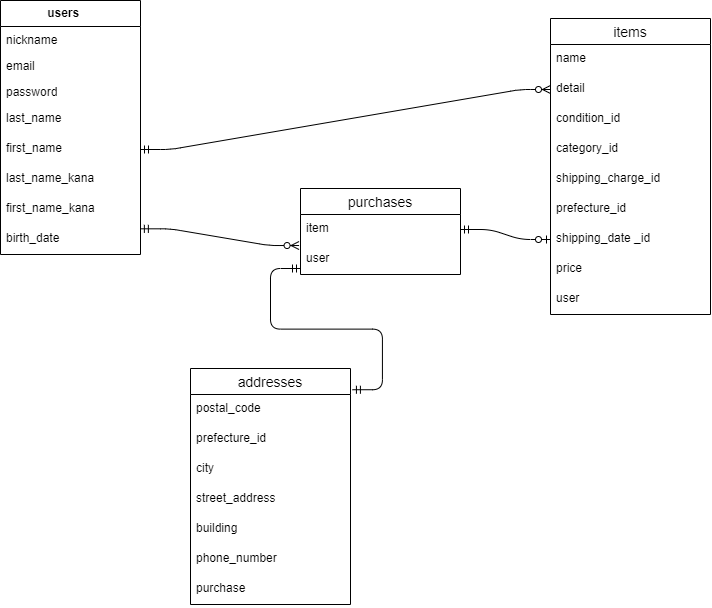

The diagram above was exported from draw.io. Its source (the exported page's mxGraphModel, read from the mxfile embedded in the PNG):
<mxGraphModel dx="1412" dy="289" grid="1" gridSize="10" guides="1" tooltips="1" connect="1" arrows="1" fold="1" page="1" pageScale="1" pageWidth="850" pageHeight="1100" math="0" shadow="0">
  <root>
    <mxCell id="0" />
    <mxCell id="1" parent="0" />
    <mxCell id="2" value="&amp;nbsp; &amp;nbsp; &amp;nbsp;users&lt;span style=&quot;white-space: pre;&quot;&gt;&#09;&lt;span style=&quot;white-space: pre;&quot;&gt;&#09;&lt;/span&gt;&lt;/span&gt;" style="swimlane;fontStyle=1;childLayout=stackLayout;horizontal=1;startSize=26;fillColor=none;horizontalStack=0;resizeParent=1;resizeParentMax=0;resizeLast=0;collapsible=1;marginBottom=0;html=1;" parent="1" vertex="1">
      <mxGeometry x="-70" y="2" width="140" height="254" as="geometry" />
    </mxCell>
    <mxCell id="3" value="nickname&lt;span style=&quot;white-space: pre;&quot;&gt;&#09;&lt;/span&gt;&lt;span style=&quot;white-space: pre;&quot;&gt;&#09;&lt;/span&gt;&lt;span style=&quot;white-space: pre;&quot;&gt;&#09;&lt;/span&gt;&lt;span style=&quot;white-space: pre;&quot;&gt;&#09;&lt;/span&gt;&lt;span style=&quot;white-space: pre;&quot;&gt;&#09;&lt;/span&gt;" style="text;strokeColor=none;fillColor=none;align=left;verticalAlign=top;spacingLeft=4;spacingRight=4;overflow=hidden;rotatable=0;points=[[0,0.5],[1,0.5]];portConstraint=eastwest;whiteSpace=wrap;html=1;" parent="2" vertex="1">
      <mxGeometry y="26" width="140" height="26" as="geometry" />
    </mxCell>
    <mxCell id="4" value="email" style="text;strokeColor=none;fillColor=none;align=left;verticalAlign=top;spacingLeft=4;spacingRight=4;overflow=hidden;rotatable=0;points=[[0,0.5],[1,0.5]];portConstraint=eastwest;whiteSpace=wrap;html=1;" parent="2" vertex="1">
      <mxGeometry y="52" width="140" height="26" as="geometry" />
    </mxCell>
    <mxCell id="5" value="password" style="text;strokeColor=none;fillColor=none;align=left;verticalAlign=top;spacingLeft=4;spacingRight=4;overflow=hidden;rotatable=0;points=[[0,0.5],[1,0.5]];portConstraint=eastwest;whiteSpace=wrap;html=1;" parent="2" vertex="1">
      <mxGeometry y="78" width="140" height="26" as="geometry" />
    </mxCell>
    <mxCell id="14" value="last_name" style="text;strokeColor=none;fillColor=none;spacingLeft=4;spacingRight=4;overflow=hidden;rotatable=0;points=[[0,0.5],[1,0.5]];portConstraint=eastwest;fontSize=12;" parent="2" vertex="1">
      <mxGeometry y="104" width="140" height="30" as="geometry" />
    </mxCell>
    <mxCell id="17" value="first_name" style="text;strokeColor=none;fillColor=none;spacingLeft=4;spacingRight=4;overflow=hidden;rotatable=0;points=[[0,0.5],[1,0.5]];portConstraint=eastwest;fontSize=12;" parent="2" vertex="1">
      <mxGeometry y="134" width="140" height="30" as="geometry" />
    </mxCell>
    <mxCell id="18" value="last_name_kana" style="text;strokeColor=none;fillColor=none;spacingLeft=4;spacingRight=4;overflow=hidden;rotatable=0;points=[[0,0.5],[1,0.5]];portConstraint=eastwest;fontSize=12;" parent="2" vertex="1">
      <mxGeometry y="164" width="140" height="30" as="geometry" />
    </mxCell>
    <mxCell id="34" value="first_name_kana" style="text;strokeColor=none;fillColor=none;spacingLeft=4;spacingRight=4;overflow=hidden;rotatable=0;points=[[0,0.5],[1,0.5]];portConstraint=eastwest;fontSize=12;" parent="2" vertex="1">
      <mxGeometry y="194" width="140" height="30" as="geometry" />
    </mxCell>
    <mxCell id="36" value="birth_date" style="text;strokeColor=none;fillColor=none;spacingLeft=4;spacingRight=4;overflow=hidden;rotatable=0;points=[[0,0.5],[1,0.5]];portConstraint=eastwest;fontSize=12;" parent="2" vertex="1">
      <mxGeometry y="224" width="140" height="30" as="geometry" />
    </mxCell>
    <mxCell id="7" value="items" style="swimlane;fontStyle=0;childLayout=stackLayout;horizontal=1;startSize=26;horizontalStack=0;resizeParent=1;resizeParentMax=0;resizeLast=0;collapsible=1;marginBottom=0;align=center;fontSize=14;" parent="1" vertex="1">
      <mxGeometry x="480" y="20" width="160" height="296" as="geometry" />
    </mxCell>
    <mxCell id="8" value="name" style="text;strokeColor=none;fillColor=none;spacingLeft=4;spacingRight=4;overflow=hidden;rotatable=0;points=[[0,0.5],[1,0.5]];portConstraint=eastwest;fontSize=12;" parent="7" vertex="1">
      <mxGeometry y="26" width="160" height="30" as="geometry" />
    </mxCell>
    <mxCell id="9" value="detail" style="text;strokeColor=none;fillColor=none;spacingLeft=4;spacingRight=4;overflow=hidden;rotatable=0;points=[[0,0.5],[1,0.5]];portConstraint=eastwest;fontSize=12;" parent="7" vertex="1">
      <mxGeometry y="56" width="160" height="30" as="geometry" />
    </mxCell>
    <mxCell id="19" value="condition_id" style="text;strokeColor=none;fillColor=none;spacingLeft=4;spacingRight=4;overflow=hidden;rotatable=0;points=[[0,0.5],[1,0.5]];portConstraint=eastwest;fontSize=12;" parent="7" vertex="1">
      <mxGeometry y="86" width="160" height="30" as="geometry" />
    </mxCell>
    <mxCell id="10" value="category_id" style="text;strokeColor=none;fillColor=none;spacingLeft=4;spacingRight=4;overflow=hidden;rotatable=0;points=[[0,0.5],[1,0.5]];portConstraint=eastwest;fontSize=12;" parent="7" vertex="1">
      <mxGeometry y="116" width="160" height="30" as="geometry" />
    </mxCell>
    <mxCell id="20" value="shipping_charge_id" style="text;strokeColor=none;fillColor=none;spacingLeft=4;spacingRight=4;overflow=hidden;rotatable=0;points=[[0,0.5],[1,0.5]];portConstraint=eastwest;fontSize=12;" parent="7" vertex="1">
      <mxGeometry y="146" width="160" height="30" as="geometry" />
    </mxCell>
    <mxCell id="21" value="prefecture_id " style="text;strokeColor=none;fillColor=none;spacingLeft=4;spacingRight=4;overflow=hidden;rotatable=0;points=[[0,0.5],[1,0.5]];portConstraint=eastwest;fontSize=12;" parent="7" vertex="1">
      <mxGeometry y="176" width="160" height="30" as="geometry" />
    </mxCell>
    <mxCell id="23" value="shipping_date _id                               &#10;&#10;&#10;" style="text;strokeColor=none;fillColor=none;spacingLeft=4;spacingRight=4;overflow=hidden;rotatable=0;points=[[0,0.5],[1,0.5]];portConstraint=eastwest;fontSize=12;" parent="7" vertex="1">
      <mxGeometry y="206" width="160" height="30" as="geometry" />
    </mxCell>
    <mxCell id="24" value="price" style="text;strokeColor=none;fillColor=none;spacingLeft=4;spacingRight=4;overflow=hidden;rotatable=0;points=[[0,0.5],[1,0.5]];portConstraint=eastwest;fontSize=12;" parent="7" vertex="1">
      <mxGeometry y="236" width="160" height="30" as="geometry" />
    </mxCell>
    <mxCell id="26" value="user" style="text;strokeColor=none;fillColor=none;spacingLeft=4;spacingRight=4;overflow=hidden;rotatable=0;points=[[0,0.5],[1,0.5]];portConstraint=eastwest;fontSize=12;" parent="7" vertex="1">
      <mxGeometry y="266" width="160" height="30" as="geometry" />
    </mxCell>
    <mxCell id="28" value="purchases" style="swimlane;fontStyle=0;childLayout=stackLayout;horizontal=1;startSize=26;horizontalStack=0;resizeParent=1;resizeParentMax=0;resizeLast=0;collapsible=1;marginBottom=0;align=center;fontSize=14;" parent="1" vertex="1">
      <mxGeometry x="230" y="190" width="160" height="86" as="geometry" />
    </mxCell>
    <mxCell id="29" value="item" style="text;strokeColor=none;fillColor=none;spacingLeft=4;spacingRight=4;overflow=hidden;rotatable=0;points=[[0,0.5],[1,0.5]];portConstraint=eastwest;fontSize=12;" parent="28" vertex="1">
      <mxGeometry y="26" width="160" height="30" as="geometry" />
    </mxCell>
    <mxCell id="30" value="user" style="text;strokeColor=none;fillColor=none;spacingLeft=4;spacingRight=4;overflow=hidden;rotatable=0;points=[[0,0.5],[1,0.5]];portConstraint=eastwest;fontSize=12;" parent="28" vertex="1">
      <mxGeometry y="56" width="160" height="30" as="geometry" />
    </mxCell>
    <mxCell id="40" value="addresses" style="swimlane;fontStyle=0;childLayout=stackLayout;horizontal=1;startSize=26;horizontalStack=0;resizeParent=1;resizeParentMax=0;resizeLast=0;collapsible=1;marginBottom=0;align=center;fontSize=14;" parent="1" vertex="1">
      <mxGeometry x="120" y="370" width="160" height="236" as="geometry" />
    </mxCell>
    <mxCell id="41" value="postal_code" style="text;strokeColor=none;fillColor=none;spacingLeft=4;spacingRight=4;overflow=hidden;rotatable=0;points=[[0,0.5],[1,0.5]];portConstraint=eastwest;fontSize=12;" parent="40" vertex="1">
      <mxGeometry y="26" width="160" height="30" as="geometry" />
    </mxCell>
    <mxCell id="42" value="prefecture_id " style="text;strokeColor=none;fillColor=none;spacingLeft=4;spacingRight=4;overflow=hidden;rotatable=0;points=[[0,0.5],[1,0.5]];portConstraint=eastwest;fontSize=12;" parent="40" vertex="1">
      <mxGeometry y="56" width="160" height="30" as="geometry" />
    </mxCell>
    <mxCell id="43" value="city" style="text;strokeColor=none;fillColor=none;spacingLeft=4;spacingRight=4;overflow=hidden;rotatable=0;points=[[0,0.5],[1,0.5]];portConstraint=eastwest;fontSize=12;" parent="40" vertex="1">
      <mxGeometry y="86" width="160" height="30" as="geometry" />
    </mxCell>
    <mxCell id="44" value="street_address" style="text;strokeColor=none;fillColor=none;spacingLeft=4;spacingRight=4;overflow=hidden;rotatable=0;points=[[0,0.5],[1,0.5]];portConstraint=eastwest;fontSize=12;" parent="40" vertex="1">
      <mxGeometry y="116" width="160" height="30" as="geometry" />
    </mxCell>
    <mxCell id="46" value="building" style="text;strokeColor=none;fillColor=none;spacingLeft=4;spacingRight=4;overflow=hidden;rotatable=0;points=[[0,0.5],[1,0.5]];portConstraint=eastwest;fontSize=12;" parent="40" vertex="1">
      <mxGeometry y="146" width="160" height="30" as="geometry" />
    </mxCell>
    <mxCell id="47" value="phone_number" style="text;strokeColor=none;fillColor=none;spacingLeft=4;spacingRight=4;overflow=hidden;rotatable=0;points=[[0,0.5],[1,0.5]];portConstraint=eastwest;fontSize=12;" parent="40" vertex="1">
      <mxGeometry y="176" width="160" height="30" as="geometry" />
    </mxCell>
    <mxCell id="48" value="purchase" style="text;strokeColor=none;fillColor=none;spacingLeft=4;spacingRight=4;overflow=hidden;rotatable=0;points=[[0,0.5],[1,0.5]];portConstraint=eastwest;fontSize=12;" parent="40" vertex="1">
      <mxGeometry y="206" width="160" height="30" as="geometry" />
    </mxCell>
    <mxCell id="49" value="" style="edgeStyle=entityRelationEdgeStyle;fontSize=12;html=1;endArrow=ERzeroToMany;startArrow=ERmandOne;exitX=1;exitY=0.5;exitDx=0;exitDy=0;entryX=0;entryY=0.5;entryDx=0;entryDy=0;" parent="1" source="17" target="9" edge="1">
      <mxGeometry width="100" height="100" relative="1" as="geometry">
        <mxPoint x="190" y="160" as="sourcePoint" />
        <mxPoint x="290" y="60" as="targetPoint" />
      </mxGeometry>
    </mxCell>
    <mxCell id="50" value="" style="edgeStyle=entityRelationEdgeStyle;fontSize=12;html=1;endArrow=ERzeroToMany;startArrow=ERmandOne;entryX=-0.009;entryY=1.034;entryDx=0;entryDy=0;entryPerimeter=0;exitX=0.999;exitY=0.144;exitDx=0;exitDy=0;exitPerimeter=0;" parent="1" source="36" target="29" edge="1">
      <mxGeometry width="100" height="100" relative="1" as="geometry">
        <mxPoint x="70.13999999999987" y="260.67999999999995" as="sourcePoint" />
        <mxPoint x="290" y="230" as="targetPoint" />
      </mxGeometry>
    </mxCell>
    <mxCell id="52" value="" style="edgeStyle=entityRelationEdgeStyle;fontSize=12;html=1;endArrow=ERzeroToOne;startArrow=ERmandOne;exitX=1;exitY=0.5;exitDx=0;exitDy=0;entryX=0;entryY=0.5;entryDx=0;entryDy=0;" parent="1" source="29" target="23" edge="1">
      <mxGeometry width="100" height="100" relative="1" as="geometry">
        <mxPoint x="190" y="410" as="sourcePoint" />
        <mxPoint x="470" y="240" as="targetPoint" />
      </mxGeometry>
    </mxCell>
    <mxCell id="54" value="" style="edgeStyle=entityRelationEdgeStyle;fontSize=12;html=1;endArrow=ERmandOne;startArrow=ERmandOne;exitX=1.012;exitY=0.09;exitDx=0;exitDy=0;exitPerimeter=0;" parent="1" source="40" edge="1">
      <mxGeometry width="100" height="100" relative="1" as="geometry">
        <mxPoint x="320" y="480" as="sourcePoint" />
        <mxPoint x="230" y="270" as="targetPoint" />
      </mxGeometry>
    </mxCell>
  </root>
</mxGraphModel>